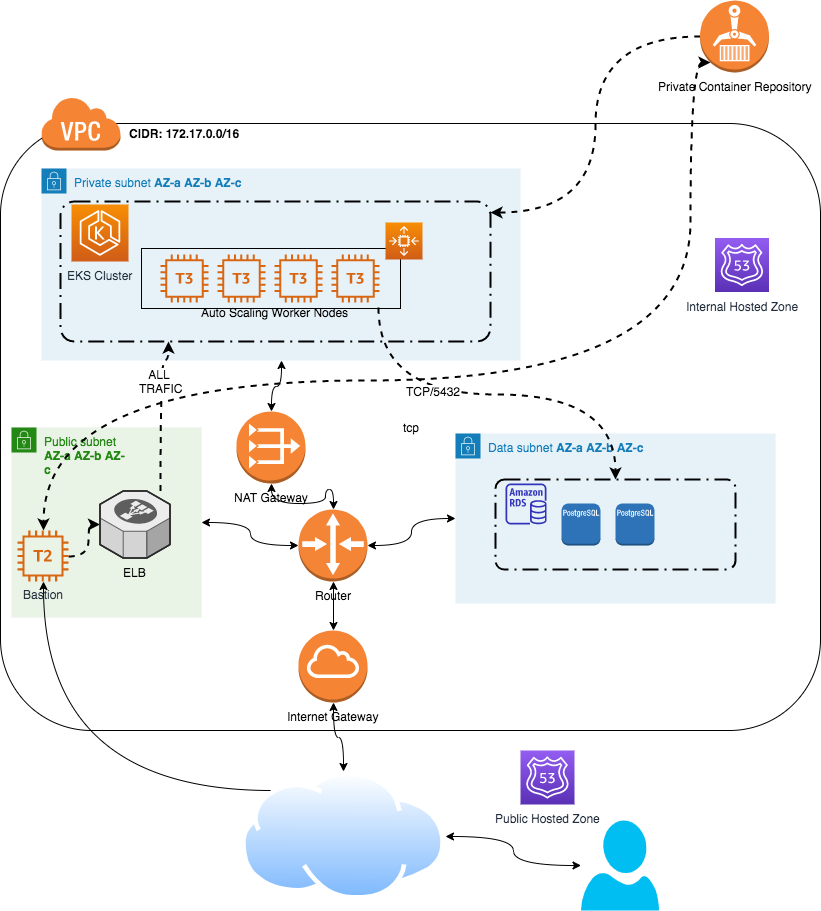

The diagram above was exported from draw.io. Its source (the exported page's mxGraphModel, read from the mxfile embedded in the PNG):
<mxGraphModel dx="946" dy="614" grid="1" gridSize="10" guides="1" tooltips="1" connect="1" arrows="1" fold="1" page="1" pageScale="1" pageWidth="850" pageHeight="1100" math="0" shadow="0">
  <root>
    <mxCell id="0" />
    <mxCell id="1" parent="0" />
    <mxCell id="6wPZGIGRam-VoS2ghI4E-7" value="Public subnet&lt;br&gt;&lt;b&gt;AZ-a AZ-b AZ-c&lt;/b&gt;" style="points=[[0,0],[0.25,0],[0.5,0],[0.75,0],[1,0],[1,0.25],[1,0.5],[1,0.75],[1,1],[0.75,1],[0.5,1],[0.25,1],[0,1],[0,0.75],[0,0.5],[0,0.25]];outlineConnect=0;gradientColor=none;html=1;whiteSpace=wrap;fontSize=12;fontStyle=0;shape=mxgraph.aws4.group;grIcon=mxgraph.aws4.group_security_group;grStroke=0;strokeColor=#248814;fillColor=#E9F3E6;verticalAlign=top;align=left;spacingLeft=30;fontColor=#248814;dashed=0;" parent="1" vertex="1">
      <mxGeometry x="41" y="427" width="190" height="190" as="geometry" />
    </mxCell>
    <mxCell id="6wPZGIGRam-VoS2ghI4E-6" value="Private subnet &lt;b&gt;AZ-a AZ-b AZ-c&lt;/b&gt;" style="points=[[0,0],[0.25,0],[0.5,0],[0.75,0],[1,0],[1,0.25],[1,0.5],[1,0.75],[1,1],[0.75,1],[0.5,1],[0.25,1],[0,1],[0,0.75],[0,0.5],[0,0.25]];outlineConnect=0;gradientColor=none;html=1;whiteSpace=wrap;fontSize=12;fontStyle=0;shape=mxgraph.aws4.group;grIcon=mxgraph.aws4.group_security_group;grStroke=0;strokeColor=#147EBA;fillColor=#E6F2F8;verticalAlign=top;align=left;spacingLeft=30;fontColor=#147EBA;dashed=0;" parent="1" vertex="1">
      <mxGeometry x="71" y="168" width="479" height="192" as="geometry" />
    </mxCell>
    <mxCell id="6wPZGIGRam-VoS2ghI4E-18" value="tcp" style="rounded=1;whiteSpace=wrap;html=1;fillColor=none;" parent="1" vertex="1">
      <mxGeometry x="30" y="123" width="820" height="607" as="geometry" />
    </mxCell>
    <mxCell id="6wPZGIGRam-VoS2ghI4E-23" value="&#10;&#10;&#10;&#10;&#10;&#10;Auto Scaling Worker Nodes" style="rounded=1;arcSize=10;dashed=1;fillColor=none;gradientColor=none;dashPattern=8 3 1 3;strokeWidth=2;" parent="1" vertex="1">
      <mxGeometry x="90" y="201" width="430" height="140" as="geometry" />
    </mxCell>
    <mxCell id="6wPZGIGRam-VoS2ghI4E-14" value="Data&amp;nbsp;subnet&amp;nbsp;&lt;b&gt;AZ-a AZ-b AZ-c&lt;/b&gt;" style="points=[[0,0],[0.25,0],[0.5,0],[0.75,0],[1,0],[1,0.25],[1,0.5],[1,0.75],[1,1],[0.75,1],[0.5,1],[0.25,1],[0,1],[0,0.75],[0,0.5],[0,0.25]];outlineConnect=0;gradientColor=none;html=1;whiteSpace=wrap;fontSize=12;fontStyle=0;shape=mxgraph.aws4.group;grIcon=mxgraph.aws4.group_security_group;grStroke=0;strokeColor=#147EBA;fillColor=#E6F2F8;verticalAlign=top;align=left;spacingLeft=30;fontColor=#147EBA;dashed=0;" parent="1" vertex="1">
      <mxGeometry x="485" y="433" width="320" height="170" as="geometry" />
    </mxCell>
    <mxCell id="6wPZGIGRam-VoS2ghI4E-26" value="" style="rounded=1;arcSize=10;dashed=1;fillColor=none;gradientColor=none;dashPattern=8 3 1 3;strokeWidth=2;" parent="1" vertex="1">
      <mxGeometry x="525" y="479" width="240" height="90" as="geometry" />
    </mxCell>
    <mxCell id="6wPZGIGRam-VoS2ghI4E-1" value="EKS Cluster" style="outlineConnect=0;fontColor=#232F3E;gradientColor=#F78E04;gradientDirection=north;fillColor=#D05C17;strokeColor=#ffffff;dashed=0;verticalLabelPosition=bottom;verticalAlign=top;align=center;html=1;fontSize=12;fontStyle=0;aspect=fixed;shape=mxgraph.aws4.resourceIcon;resIcon=mxgraph.aws4.eks;" parent="1" vertex="1">
      <mxGeometry x="101" y="204" width="57" height="57" as="geometry" />
    </mxCell>
    <mxCell id="6wPZGIGRam-VoS2ghI4E-2" value="" style="outlineConnect=0;fontColor=#232F3E;gradientColor=none;fillColor=#D86613;strokeColor=none;dashed=0;verticalLabelPosition=bottom;verticalAlign=top;align=center;html=1;fontSize=12;fontStyle=0;aspect=fixed;pointerEvents=1;shape=mxgraph.aws4.t3_instance;" parent="1" vertex="1">
      <mxGeometry x="190" y="254" width="48" height="48" as="geometry" />
    </mxCell>
    <mxCell id="6wPZGIGRam-VoS2ghI4E-4" value="" style="outlineConnect=0;dashed=0;verticalLabelPosition=bottom;verticalAlign=top;align=center;html=1;shape=mxgraph.aws3.virtual_private_cloud;fillColor=#F58534;gradientColor=none;" parent="1" vertex="1">
      <mxGeometry x="70.5" y="96" width="79.5" height="54" as="geometry" />
    </mxCell>
    <mxCell id="6wPZGIGRam-VoS2ghI4E-31" style="edgeStyle=orthogonalEdgeStyle;rounded=0;orthogonalLoop=1;jettySize=auto;html=1;exitX=0;exitY=0.5;exitDx=0;exitDy=0;exitPerimeter=0;curved=1;startArrow=classic;startFill=1;" parent="1" source="6wPZGIGRam-VoS2ghI4E-5" target="6wPZGIGRam-VoS2ghI4E-7" edge="1">
      <mxGeometry relative="1" as="geometry" />
    </mxCell>
    <mxCell id="6wPZGIGRam-VoS2ghI4E-34" style="edgeStyle=orthogonalEdgeStyle;curved=1;rounded=0;orthogonalLoop=1;jettySize=auto;html=1;exitX=0.5;exitY=1;exitDx=0;exitDy=0;exitPerimeter=0;entryX=0.5;entryY=0;entryDx=0;entryDy=0;entryPerimeter=0;startArrow=classic;startFill=1;" parent="1" source="6wPZGIGRam-VoS2ghI4E-5" target="6wPZGIGRam-VoS2ghI4E-8" edge="1">
      <mxGeometry relative="1" as="geometry" />
    </mxCell>
    <mxCell id="6wPZGIGRam-VoS2ghI4E-35" style="edgeStyle=orthogonalEdgeStyle;curved=1;rounded=0;orthogonalLoop=1;jettySize=auto;html=1;exitX=1;exitY=0.5;exitDx=0;exitDy=0;exitPerimeter=0;startArrow=classic;startFill=1;" parent="1" source="6wPZGIGRam-VoS2ghI4E-5" target="6wPZGIGRam-VoS2ghI4E-14" edge="1">
      <mxGeometry relative="1" as="geometry" />
    </mxCell>
    <mxCell id="6wPZGIGRam-VoS2ghI4E-5" value="Router" style="outlineConnect=0;dashed=0;verticalLabelPosition=bottom;verticalAlign=top;align=center;html=1;shape=mxgraph.aws3.router;fillColor=#F58536;gradientColor=none;" parent="1" vertex="1">
      <mxGeometry x="328" y="509" width="69" height="72" as="geometry" />
    </mxCell>
    <mxCell id="6wPZGIGRam-VoS2ghI4E-49" style="edgeStyle=orthogonalEdgeStyle;curved=1;rounded=0;orthogonalLoop=1;jettySize=auto;html=1;entryX=0.25;entryY=1;entryDx=0;entryDy=0;startArrow=none;startFill=0;dashed=1;strokeWidth=2;" parent="1" source="IiVNYG_z2d4BsowjvVU6-1" target="6wPZGIGRam-VoS2ghI4E-23" edge="1">
      <mxGeometry relative="1" as="geometry">
        <Array as="points">
          <mxPoint x="190" y="360" />
          <mxPoint x="198" y="360" />
        </Array>
      </mxGeometry>
    </mxCell>
    <mxCell id="6wPZGIGRam-VoS2ghI4E-51" value="ALL &lt;br&gt;TRAFIC" style="text;html=1;align=center;verticalAlign=middle;resizable=0;points=[];;labelBackgroundColor=#ffffff;" parent="6wPZGIGRam-VoS2ghI4E-49" vertex="1" connectable="0">
      <mxGeometry x="-0.1081" y="-1" relative="1" as="geometry">
        <mxPoint x="-1" y="-40.5" as="offset" />
      </mxGeometry>
    </mxCell>
    <mxCell id="6wPZGIGRam-VoS2ghI4E-37" style="edgeStyle=orthogonalEdgeStyle;curved=1;rounded=0;orthogonalLoop=1;jettySize=auto;html=1;exitX=0.5;exitY=1;exitDx=0;exitDy=0;exitPerimeter=0;startArrow=classic;startFill=1;" parent="1" source="6wPZGIGRam-VoS2ghI4E-8" target="6wPZGIGRam-VoS2ghI4E-36" edge="1">
      <mxGeometry relative="1" as="geometry" />
    </mxCell>
    <mxCell id="6wPZGIGRam-VoS2ghI4E-8" value="Internet Gateway" style="outlineConnect=0;dashed=0;verticalLabelPosition=bottom;verticalAlign=top;align=center;html=1;shape=mxgraph.aws3.internet_gateway;fillColor=#F58534;gradientColor=none;" parent="1" vertex="1">
      <mxGeometry x="328" y="630" width="69" height="72" as="geometry" />
    </mxCell>
    <mxCell id="6wPZGIGRam-VoS2ghI4E-32" style="edgeStyle=orthogonalEdgeStyle;curved=1;rounded=0;orthogonalLoop=1;jettySize=auto;html=1;exitX=0.5;exitY=0;exitDx=0;exitDy=0;exitPerimeter=0;entryX=0.5;entryY=1;entryDx=0;entryDy=0;startArrow=classic;startFill=1;" parent="1" source="6wPZGIGRam-VoS2ghI4E-9" target="6wPZGIGRam-VoS2ghI4E-6" edge="1">
      <mxGeometry relative="1" as="geometry" />
    </mxCell>
    <mxCell id="6wPZGIGRam-VoS2ghI4E-33" style="edgeStyle=orthogonalEdgeStyle;curved=1;rounded=0;orthogonalLoop=1;jettySize=auto;html=1;exitX=0.5;exitY=1;exitDx=0;exitDy=0;exitPerimeter=0;startArrow=classic;startFill=1;" parent="1" source="6wPZGIGRam-VoS2ghI4E-9" target="6wPZGIGRam-VoS2ghI4E-5" edge="1">
      <mxGeometry relative="1" as="geometry" />
    </mxCell>
    <mxCell id="6wPZGIGRam-VoS2ghI4E-9" value="NAT Gateway" style="outlineConnect=0;dashed=0;verticalLabelPosition=bottom;verticalAlign=top;align=center;html=1;shape=mxgraph.aws3.vpc_nat_gateway;fillColor=#F58534;gradientColor=none;" parent="1" vertex="1">
      <mxGeometry x="266" y="411" width="69" height="72" as="geometry" />
    </mxCell>
    <mxCell id="6wPZGIGRam-VoS2ghI4E-13" value="Internal Hosted Zone" style="outlineConnect=0;fontColor=#232F3E;gradientColor=#945DF2;gradientDirection=north;fillColor=#5A30B5;strokeColor=#ffffff;dashed=0;verticalLabelPosition=bottom;verticalAlign=top;align=center;html=1;fontSize=12;fontStyle=0;aspect=fixed;shape=mxgraph.aws4.resourceIcon;resIcon=mxgraph.aws4.route_53;" parent="1" vertex="1">
      <mxGeometry x="744.5" y="237.5" width="54" height="54" as="geometry" />
    </mxCell>
    <mxCell id="IAz82tPuax_P6fXBERyG-3" value="" style="edgeStyle=orthogonalEdgeStyle;rounded=0;orthogonalLoop=1;jettySize=auto;html=1;curved=1;dashed=1;strokeWidth=2;" edge="1" parent="1" source="6wPZGIGRam-VoS2ghI4E-15" target="IiVNYG_z2d4BsowjvVU6-1">
      <mxGeometry relative="1" as="geometry" />
    </mxCell>
    <mxCell id="6wPZGIGRam-VoS2ghI4E-15" value="Bastion" style="outlineConnect=0;fontColor=#232F3E;gradientColor=none;fillColor=#D86613;strokeColor=none;dashed=0;verticalLabelPosition=bottom;verticalAlign=top;align=center;html=1;fontSize=12;fontStyle=0;aspect=fixed;pointerEvents=1;shape=mxgraph.aws4.t2_instance;" parent="1" vertex="1">
      <mxGeometry x="47" y="530" width="51" height="51" as="geometry" />
    </mxCell>
    <mxCell id="6wPZGIGRam-VoS2ghI4E-10" value="" style="outlineConnect=0;dashed=0;verticalLabelPosition=bottom;verticalAlign=top;align=center;html=1;shape=mxgraph.aws3.postgre_sql_instance;fillColor=#2E73B8;gradientColor=none;" parent="1" vertex="1">
      <mxGeometry x="591" y="503" width="39" height="42" as="geometry" />
    </mxCell>
    <mxCell id="6wPZGIGRam-VoS2ghI4E-19" value="" style="outlineConnect=0;fontColor=#232F3E;gradientColor=none;fillColor=#D86613;strokeColor=none;dashed=0;verticalLabelPosition=bottom;verticalAlign=top;align=center;html=1;fontSize=12;fontStyle=0;aspect=fixed;pointerEvents=1;shape=mxgraph.aws4.t3_instance;" parent="1" vertex="1">
      <mxGeometry x="247" y="254" width="48" height="48" as="geometry" />
    </mxCell>
    <mxCell id="6wPZGIGRam-VoS2ghI4E-20" value="" style="outlineConnect=0;fontColor=#232F3E;gradientColor=none;fillColor=#D86613;strokeColor=none;dashed=0;verticalLabelPosition=bottom;verticalAlign=top;align=center;html=1;fontSize=12;fontStyle=0;aspect=fixed;pointerEvents=1;shape=mxgraph.aws4.t3_instance;" parent="1" vertex="1">
      <mxGeometry x="304" y="254" width="48" height="48" as="geometry" />
    </mxCell>
    <mxCell id="6wPZGIGRam-VoS2ghI4E-21" value="" style="outlineConnect=0;fontColor=#232F3E;gradientColor=none;fillColor=#D86613;strokeColor=none;dashed=0;verticalLabelPosition=bottom;verticalAlign=top;align=center;html=1;fontSize=12;fontStyle=0;aspect=fixed;pointerEvents=1;shape=mxgraph.aws4.t3_instance;" parent="1" vertex="1">
      <mxGeometry x="361" y="254" width="48" height="48" as="geometry" />
    </mxCell>
    <mxCell id="6wPZGIGRam-VoS2ghI4E-22" value="" style="rounded=0;whiteSpace=wrap;html=1;fillColor=none;" parent="1" vertex="1">
      <mxGeometry x="171" y="248" width="259" height="60" as="geometry" />
    </mxCell>
    <mxCell id="6wPZGIGRam-VoS2ghI4E-3" value="" style="outlineConnect=0;fontColor=#232F3E;gradientColor=#F78E04;gradientDirection=north;fillColor=#D05C17;strokeColor=#ffffff;dashed=0;verticalLabelPosition=bottom;verticalAlign=top;align=center;html=1;fontSize=12;fontStyle=0;aspect=fixed;shape=mxgraph.aws4.resourceIcon;resIcon=mxgraph.aws4.auto_scaling2;" parent="1" vertex="1">
      <mxGeometry x="415" y="222" width="37" height="37" as="geometry" />
    </mxCell>
    <mxCell id="6wPZGIGRam-VoS2ghI4E-25" value="" style="outlineConnect=0;dashed=0;verticalLabelPosition=bottom;verticalAlign=top;align=center;html=1;shape=mxgraph.aws3.postgre_sql_instance;fillColor=#2E73B8;gradientColor=none;" parent="1" vertex="1">
      <mxGeometry x="645" y="503" width="39" height="42" as="geometry" />
    </mxCell>
    <mxCell id="6wPZGIGRam-VoS2ghI4E-11" value="" style="outlineConnect=0;fontColor=#232F3E;gradientColor=none;fillColor=#3334B9;strokeColor=none;dashed=0;verticalLabelPosition=bottom;verticalAlign=top;align=center;html=1;fontSize=12;fontStyle=0;aspect=fixed;pointerEvents=1;shape=mxgraph.aws4.rds_instance;" parent="1" vertex="1">
      <mxGeometry x="535" y="483" width="41" height="41" as="geometry" />
    </mxCell>
    <mxCell id="IAz82tPuax_P6fXBERyG-4" style="edgeStyle=orthogonalEdgeStyle;curved=1;rounded=0;orthogonalLoop=1;jettySize=auto;html=1;exitX=0;exitY=0;exitDx=0;exitDy=0;" edge="1" parent="1" source="6wPZGIGRam-VoS2ghI4E-36" target="6wPZGIGRam-VoS2ghI4E-15">
      <mxGeometry relative="1" as="geometry" />
    </mxCell>
    <mxCell id="6wPZGIGRam-VoS2ghI4E-36" value="" style="aspect=fixed;perimeter=ellipsePerimeter;html=1;align=center;shadow=0;dashed=0;spacingTop=3;image;image=img/lib/active_directory/internet_cloud.svg;fillColor=none;" parent="1" vertex="1">
      <mxGeometry x="271" y="771" width="204" height="129" as="geometry" />
    </mxCell>
    <mxCell id="6wPZGIGRam-VoS2ghI4E-39" style="edgeStyle=orthogonalEdgeStyle;curved=1;rounded=0;orthogonalLoop=1;jettySize=auto;html=1;entryX=1;entryY=0.5;entryDx=0;entryDy=0;startArrow=classic;startFill=1;" parent="1" source="6wPZGIGRam-VoS2ghI4E-38" target="6wPZGIGRam-VoS2ghI4E-36" edge="1">
      <mxGeometry relative="1" as="geometry" />
    </mxCell>
    <mxCell id="6wPZGIGRam-VoS2ghI4E-38" value="" style="verticalLabelPosition=bottom;html=1;verticalAlign=top;align=center;strokeColor=none;fillColor=#00BEF2;shape=mxgraph.azure.user;" parent="1" vertex="1">
      <mxGeometry x="610.5" y="820" width="78" height="90" as="geometry" />
    </mxCell>
    <mxCell id="6wPZGIGRam-VoS2ghI4E-48" value="CIDR: 172.17.0.0/16" style="text;html=1;align=center;verticalAlign=middle;resizable=0;points=[];;autosize=1;fontStyle=1" parent="1" vertex="1">
      <mxGeometry x="149" y="123" width="130" height="20" as="geometry" />
    </mxCell>
    <mxCell id="IiVNYG_z2d4BsowjvVU6-1" value="ELB" style="verticalLabelPosition=bottom;html=1;verticalAlign=top;strokeWidth=1;align=center;outlineConnect=0;dashed=0;outlineConnect=0;shape=mxgraph.aws3d.elasticLoadBalancing;fillColor=#ECECEC;strokeColor=#5E5E5E;aspect=fixed;" parent="1" vertex="1">
      <mxGeometry x="129.5" y="490.5" width="70" height="67" as="geometry" />
    </mxCell>
    <mxCell id="IiVNYG_z2d4BsowjvVU6-6" style="edgeStyle=orthogonalEdgeStyle;curved=1;rounded=0;orthogonalLoop=1;jettySize=auto;html=1;exitX=0;exitY=0.5;exitDx=0;exitDy=0;exitPerimeter=0;entryX=1;entryY=0.079;entryDx=0;entryDy=0;entryPerimeter=0;dashed=1;strokeWidth=2;" parent="1" source="IiVNYG_z2d4BsowjvVU6-5" target="6wPZGIGRam-VoS2ghI4E-23" edge="1">
      <mxGeometry relative="1" as="geometry" />
    </mxCell>
    <mxCell id="IiVNYG_z2d4BsowjvVU6-7" style="edgeStyle=orthogonalEdgeStyle;curved=1;rounded=0;orthogonalLoop=1;jettySize=auto;html=1;exitX=0.145;exitY=0.855;exitDx=0;exitDy=0;exitPerimeter=0;dashed=1;strokeWidth=2;startArrow=classic;startFill=1;" parent="1" source="IiVNYG_z2d4BsowjvVU6-5" target="6wPZGIGRam-VoS2ghI4E-15" edge="1">
      <mxGeometry relative="1" as="geometry">
        <Array as="points">
          <mxPoint x="720" y="380" />
          <mxPoint x="73" y="380" />
        </Array>
      </mxGeometry>
    </mxCell>
    <mxCell id="IiVNYG_z2d4BsowjvVU6-5" value="Private Container Repository" style="outlineConnect=0;dashed=0;verticalLabelPosition=bottom;verticalAlign=top;align=center;html=1;shape=mxgraph.aws3.ecr;fillColor=#F58534;gradientColor=none;" parent="1" vertex="1">
      <mxGeometry x="729.5" width="69" height="72" as="geometry" />
    </mxCell>
    <mxCell id="IAz82tPuax_P6fXBERyG-1" value="Public Hosted Zone" style="outlineConnect=0;fontColor=#232F3E;gradientColor=#945DF2;gradientDirection=north;fillColor=#5A30B5;strokeColor=#ffffff;dashed=0;verticalLabelPosition=bottom;verticalAlign=top;align=center;html=1;fontSize=12;fontStyle=0;aspect=fixed;shape=mxgraph.aws4.resourceIcon;resIcon=mxgraph.aws4.route_53;" vertex="1" parent="1">
      <mxGeometry x="550" y="750" width="54" height="54" as="geometry" />
    </mxCell>
    <mxCell id="6wPZGIGRam-VoS2ghI4E-50" style="edgeStyle=orthogonalEdgeStyle;curved=1;rounded=0;orthogonalLoop=1;jettySize=auto;html=1;exitX=0.915;exitY=0.983;exitDx=0;exitDy=0;dashed=1;startArrow=none;startFill=0;strokeWidth=2;exitPerimeter=0;entryX=0.5;entryY=0;entryDx=0;entryDy=0;" parent="1" source="6wPZGIGRam-VoS2ghI4E-22" target="6wPZGIGRam-VoS2ghI4E-26" edge="1">
      <mxGeometry relative="1" as="geometry" />
    </mxCell>
    <mxCell id="6wPZGIGRam-VoS2ghI4E-52" value="TCP/5432" style="text;html=1;align=center;verticalAlign=middle;resizable=0;points=[];;labelBackgroundColor=#ffffff;" parent="6wPZGIGRam-VoS2ghI4E-50" vertex="1" connectable="0">
      <mxGeometry x="-0.3125" y="4" relative="1" as="geometry">
        <mxPoint as="offset" />
      </mxGeometry>
    </mxCell>
  </root>
</mxGraphModel>